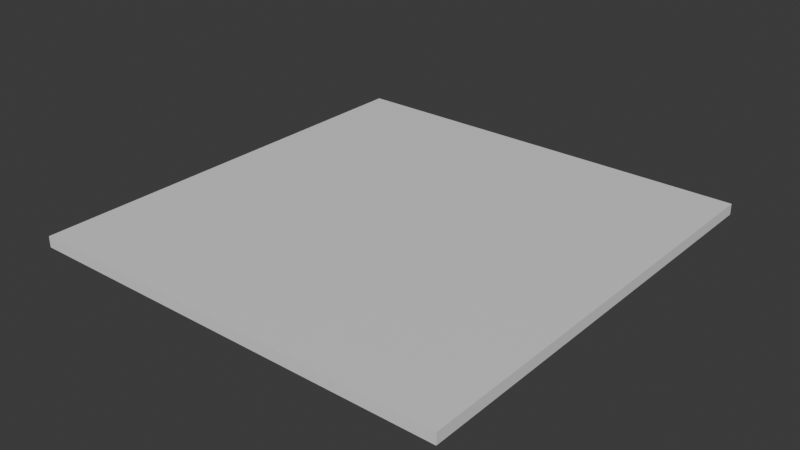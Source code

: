 # Source: Floor1.blend  (saved by Blender 4.4.30; exported with 4.5.12 LTS)
import bpy
from mathutils import Matrix  # noqa: F401  (used for matrix-valued properties, if any)

bpy.ops.wm.read_factory_settings(use_empty=True)
scene = bpy.context.scene
scene.name = 'Scene'

# ---- collections
col_collection = bpy.data.collections.new('Collection'); scene.collection.children.link(col_collection)

# ---- materials (node trees are filled in below, after node groups)
mat_material = bpy.data.materials.new('Material')
mat_material.alpha_threshold = 0.0
mat_material.roughness = 0.5
mat_material.line_color = (0.0, 0.0, 0.0, 1.0)

# ---- material node trees
mat_material.use_nodes = True; mat_material.node_tree.nodes.clear()
_N = mat_material.node_tree.nodes; _L = mat_material.node_tree.links
n0 = _N.new('ShaderNodeOutputMaterial'); n0.name = 'Material Output'; n0.location = (300, 300)
n1 = _N.new('ShaderNodeBsdfPrincipled'); n1.name = 'Principled BSDF'; n1.location = (10, 300)
n1.inputs[3].default_value = 1.45
_L.new(n1.outputs[0], n0.inputs[0])
n0.is_active_output = True

# ---- world
world_world = bpy.data.worlds.new('World'); scene.world = world_world
world_world.use_nodes = True; world_world.node_tree.nodes.clear()
_N = world_world.node_tree.nodes; _L = world_world.node_tree.links
n0 = _N.new('ShaderNodeOutputWorld'); n0.name = 'World Output'; n0.location = (300, 300)
n1 = _N.new('ShaderNodeBackground'); n1.name = 'Background'; n1.location = (10, 300)
n1.inputs[0].default_value = (0.05088, 0.05088, 0.05088, 1.0)
_L.new(n1.outputs[0], n0.inputs[0])
n0.is_active_output = True
world_world.color = (0.05088, 0.05088, 0.05088)
world_world.sun_shadow_jitter_overblur = 0.0

# ---- meshes
me_cube_001 = bpy.data.meshes.new('Cube.001')
me_cube_001.from_pydata([(1.053, 0.0, 1.0), (1.053, 0.0, -1.0), (1.053, -1.0, 1.0), (1.053, -1.0, -1.0), (3.0, 0.0, 1.0), (3.0, 0.0, -1.0), (3.0, -1.0, 1.0), (3.0, -1.0, -1.0)], [], [(0, 2, 6, 4), (5, 4, 6, 7), (1, 0, 4, 5), (3, 1, 5, 7), (2, 3, 7, 6), (1, 3, 2, 0)])
_uv = me_cube_001.uv_layers.new(name='UVMap')
_uv.uv.foreach_set('vector', [0.625, 0.5, 0.625, 0.75, 0.625, 0.75, 0.625, 0.5, 0.375, 0.5, 0.625, 0.5, 0.625, 0.75, 0.375, 0.75, 0.375, 0.5, 0.625, 0.5, 0.625, 0.5, 0.375, 0.5, 0.375, 0.75, 0.375, 0.5, 0.375, 0.5, 0.375, 0.75, 0.625, 0.75, 0.375, 0.75, 0.375, 0.75, 0.625, 0.75, 0.375, 0.5, 0.375, 0.75, 0.625, 0.75, 0.625, 0.5])
me_cube_001.materials.append(mat_material)
me_cube_001.use_mirror_vertex_groups = False
me_cube_001.update()

# ---- objects
ob_wall = bpy.data.objects.new('Wall', me_cube_001)

# ---- transforms, parenting, visibility, modifiers, constraints
ob_wall.location = (0.0, 0.0, 0.05412)
ob_wall.rotation_euler = (1.571, 0.0, 0.0)
ob_wall.scale = (1.0, 0.04969, 1.0)
ob_wall.lock_rotations_4d = False
ob_wall.empty_display_type = 'ARROWS'
ob_wall.lineart.crease_threshold = 0.0

# ---- collection membership
col_collection.objects.link(ob_wall)

# ---- scene / render settings (as saved in the file)
scene.frame_start = 1; scene.frame_end = 250; scene.frame_set(1)
scene.render.engine = 'BLENDER_EEVEE_NEXT'
bpy.context.view_layer.update()

# ---- added for rendering (the .blend has no active camera and no usable light): camera, sun
cam_auto = bpy.data.cameras.new('AutoCamera')
cam_auto.lens = 50.0
cam_auto.sensor_width = 36.0
cam_auto.clip_end = 1000.0
ob_auto_camera = bpy.data.objects.new('AutoCamera', cam_auto)
scene.collection.objects.link(ob_auto_camera)
ob_auto_camera.location = (4.60947, -3.09986, 2.09585)
ob_auto_camera.rotation_euler = (1.09748, -7.21219e-08, 0.694738)
scene.camera = ob_auto_camera
light_auto_sun = bpy.data.lights.new('AutoSun', 'SUN')
light_auto_sun.energy = 3.0
light_auto_sun.angle = 0.0523599
ob_auto_sun = bpy.data.objects.new('AutoSun', light_auto_sun)
scene.collection.objects.link(ob_auto_sun)
ob_auto_sun.rotation_euler = (0.872665, 0.174533, 0.523599)
bpy.context.view_layer.update()
